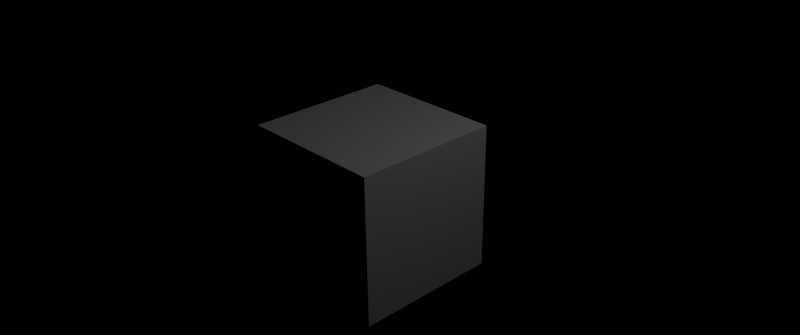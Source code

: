 # Source: composite.blend  (saved by Blender 2.79.0; exported with 4.5.12 LTS)
import bpy
from mathutils import Matrix  # noqa: F401  (used for matrix-valued properties, if any)

bpy.ops.wm.read_factory_settings(use_empty=True)
scene = bpy.context.scene
scene.name = 'Scene'

# ---- collections
col_collection_1 = bpy.data.collections.new('Collection 1'); scene.collection.children.link(col_collection_1)

# ---- materials (node trees are filled in below, after node groups)
mat_material = bpy.data.materials.new('Material')
mat_material.alpha_threshold = 0.0
mat_material.roughness = 0.5
mat_material.line_color = (0.0, 0.0, 0.0, 1.0)

# ---- material node trees

# ---- world
world_world = bpy.data.worlds.new('World'); scene.world = world_world
world_world.color = (0.0, 0.0, 0.0)
world_world.use_sun_shadow = False
world_world.sun_shadow_jitter_overblur = 0.0
world_world.cycles.sampling_method = 'NONE'
world_world.cycles.sample_map_resolution = 256

# ---- cameras
cam_camera = bpy.data.cameras.new('Camera')
cam_camera.clip_end = 100.0
cam_camera.lens = 35.0
cam_camera.sensor_width = 32.0
cam_camera.sensor_height = 18.0
cam_camera.ortho_scale = 7.314
cam_camera.dof.focus_distance = 0.0

# ---- lights
light_lamp = bpy.data.lights.new('Lamp', 'POINT')
light_lamp.transmission_factor = 0.0
light_lamp.cutoff_distance = 30.0
light_lamp.energy = 100.0
light_lamp.shadow_buffer_clip_start = 1.001
light_lamp.shadow_soft_size = 0.1
light_lamp.shadow_maximum_resolution = 0.006
light_lamp.use_absolute_resolution = True
light_lamp.cycles.use_multiple_importance_sampling = False

# ---- meshes
me_cube = bpy.data.meshes.new('Cube')
me_cube.from_pydata([(1.0, 1.0, -1.0), (1.0, -1.0, -1.0), (-1.0, -1.0, -1.0), (-1.0, 1.0, -1.0), (1.0, 1.0, 1.0), (1.0, -1.0, 1.0), (-1.0, -1.0, 1.0), (-1.0, 1.0, 1.0)], [], [(0, 1, 2, 3), (4, 7, 6, 5), (0, 4, 5, 1), (1, 5, 6, 2), (2, 6, 7, 3), (4, 0, 3, 7)])
me_cube.materials.append(mat_material)
me_cube.use_remesh_preserve_volume = False
me_cube.use_remesh_preserve_attributes = False
me_cube.use_mirror_vertex_groups = False
me_cube.update()

# ---- objects
ob_cube = bpy.data.objects.new('Cube', me_cube)
ob_lamp = bpy.data.objects.new('Lamp', light_lamp)
ob_camera = bpy.data.objects.new('Camera', cam_camera)

# ---- transforms, parenting, visibility, modifiers, constraints
ob_cube.location = (0.0, 0.0, 0.0)
ob_cube.lock_rotations_4d = False
ob_cube.empty_display_type = 'ARROWS'
ob_cube.lineart.crease_threshold = 0.0
ob_lamp.location = (4.076, 1.005, 5.904)
ob_lamp.rotation_euler = (0.6503, 0.05522, 1.866)
ob_lamp.lock_rotations_4d = False
ob_lamp.empty_display_type = 'ARROWS'
ob_lamp.color = (0.0, 0.0, 0.0, 0.0)
ob_lamp.lineart.crease_threshold = 0.0
ob_camera.location = (7.481, -6.508, 5.344)
ob_camera.rotation_euler = (1.109, 0.01082, 0.8149)
ob_camera.lock_rotations_4d = False
ob_camera.empty_display_type = 'ARROWS'
ob_camera.color = (0.0, 0.0, 0.0, 0.0)
ob_camera.display_type = 'WIRE'
ob_camera.lineart.crease_threshold = 0.0

# ---- collection membership
col_collection_1.objects.link(ob_cube)
col_collection_1.objects.link(ob_lamp)
col_collection_1.objects.link(ob_camera)

# ---- scene / render settings (as saved in the file)
scene.camera = ob_camera
scene.frame_start = 1; scene.frame_end = 96; scene.frame_set(1)
scene.render.engine = 'CYCLES'
scene.render.image_settings.file_format = 'FFMPEG'
scene.render.image_settings.color_mode = 'RGB'
scene.render.image_settings.compression = 100
scene.render.resolution_x = 2048
scene.render.resolution_y = 858
scene.render.dither_intensity = 0.0
scene.cycles.use_denoising = False
scene.cycles.samples = 400
scene.cycles.sampling_pattern = 'TABULATED_SOBOL'
scene.cycles.light_sampling_threshold = 0.0
scene.cycles.use_adaptive_sampling = False
scene.cycles.use_light_tree = False
scene.cycles.blur_glossy = 0.0
scene.cycles.volume_bounces = 1
scene.cycles.pixel_filter_type = 'GAUSSIAN'
scene.cycles.use_animated_seed = True
scene.cycles.sample_clamp_indirect = 0.0
scene.view_settings.view_transform = 'Standard'
bpy.context.view_layer.update()
